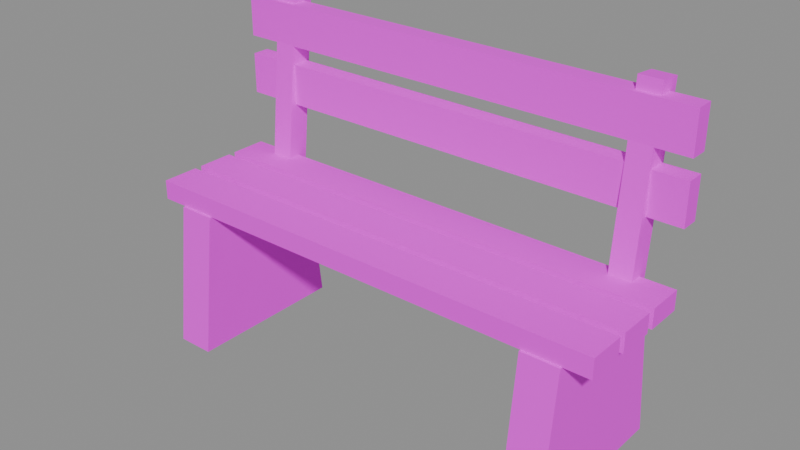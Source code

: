 # Source: bench.blend  (saved by Blender 5.3.31; exported with 4.5.12 LTS)
import bpy
from mathutils import Matrix  # noqa: F401  (used for matrix-valued properties, if any)

bpy.ops.wm.read_factory_settings(use_empty=True)
scene = bpy.context.scene
scene.name = 'Scene'

# ---- images (referenced by path relative to the original .blend; pixels are not part of the script)
import os
ASSET_DIR = os.environ.get("B2B_ASSET_DIR", "")  # directory of the original .blend (textures are referenced by path, not embedded)
HERE = os.path.dirname(os.path.abspath(__file__))  # packed textures are extracted next to this script under _unpacked/

def load_image(name, relpath, width, height, colorspace="sRGB"):
    """Load a texture the original file referenced (path relative to the .blend, or extracted next to this script)."""
    p = next((c for c in (os.path.join(HERE, relpath), os.path.join(ASSET_DIR, relpath)) if relpath and os.path.exists(c)), "")
    if p:
        img = bpy.data.images.load(p, check_existing=True)
        img.name = name
    else:  # same state as the original file: an image datablock whose file is absent (Cycles renders it pink)
        img = bpy.data.images.new(name, width, height)
        img.source = "FILE"
        img.filepath = "//" + (relpath or name)
    img.colorspace_settings.name = colorspace
    return img
img_village_palette_png = load_image('village_palette.png', 'village_palette.png', 1024, 1024, 'sRGB')

# ---- materials (node trees are filled in below, after node groups)
mat_villagepalette = bpy.data.materials.new('VillagePalette')

# ---- material node trees
mat_villagepalette.use_nodes = True; mat_villagepalette.node_tree.nodes.clear()
_N = mat_villagepalette.node_tree.nodes; _L = mat_villagepalette.node_tree.links
n0 = _N.new('ShaderNodeBsdfPrincipled'); n0.name = 'Principled BSDF'; n0.location = (-200, 100)
n0.inputs[2].default_value = 0.9
n0.inputs[10].default_value = 0.005
n1 = _N.new('ShaderNodeOutputMaterial'); n1.name = 'Material Output'; n1.location = (200, 100)
n2 = _N.new('ShaderNodeTexImage'); n2.name = 'Image Texture'; n2.location = (-320, 300)
n2.image = img_village_palette_png
_L.new(n0.outputs[0], n1.inputs[0])
_L.new(n2.outputs[0], n0.inputs[0])
n1.is_active_output = True

# ---- meshes
me_bench = bpy.data.meshes.new('bench')
me_bench.from_pydata([(-2.85, -1.1, -0.3), (-2.35, -1.1, -0.3), (-2.35, 1.1, -0.3), (-2.85, 1.1, -0.3), (-2.85, -0.88, 1.6), (-2.35, -0.88, 1.6), (-2.35, 0.88, 1.6), (-2.85, 0.88, 1.6), (2.35, -1.1, -0.3), (2.85, -1.1, -0.3), (2.85, 1.1, -0.3), (2.35, 1.1, -0.3), (2.35, -0.88, 1.6), (2.85, -0.88, 1.6), (2.85, 0.88, 1.6), (2.35, 0.88, 1.6), (-3.2, -0.85, 1.6), (3.2, -0.85, 1.6), (3.2, -0.35, 1.6), (-3.2, -0.35, 1.6), (-3.2, -0.85, 1.86), (3.2, -0.85, 1.86), (3.2, -0.35, 1.86), (-3.2, -0.35, 1.86), (-3.2, -0.25, 1.6), (3.2, -0.25, 1.6), (3.2, 0.25, 1.6), (-3.2, 0.25, 1.6), (-3.2, -0.25, 1.86), (3.2, -0.25, 1.86), (3.2, 0.25, 1.86), (-3.2, 0.25, 1.86), (-3.2, 0.35, 1.6), (3.2, 0.35, 1.6), (3.2, 0.85, 1.6), (-3.2, 0.85, 1.6), (-3.2, 0.35, 1.86), (3.2, 0.35, 1.86), (3.2, 0.85, 1.86), (-3.2, 0.85, 1.86), (-3.2, 0.83, 2.6), (3.2, 0.83, 2.6), (3.2, 1.07, 2.6), (-3.2, 1.07, 2.6), (-3.2, 0.83, 3.15), (3.2, 0.83, 3.15), (3.2, 1.07, 3.15), (-3.2, 1.07, 3.15), (-3.2, 0.83, 3.4), (3.2, 0.83, 3.4), (3.2, 1.07, 3.4), (-3.2, 1.07, 3.4), (-3.2, 0.83, 3.95), (3.2, 0.83, 3.95), (3.2, 1.07, 3.95), (-3.2, 1.07, 3.95), (-2.45, 0.9493, 1.585), (-2.75, 0.9493, 1.585), (-2.75, 0.6507, 1.615), (-2.45, 0.6507, 1.615), (-2.45, 1.199, 4.085), (-2.75, 1.199, 4.085), (-2.75, 0.9007, 4.115), (-2.45, 0.9007, 4.115), (2.75, 0.9493, 1.585), (2.45, 0.9493, 1.585), (2.45, 0.6507, 1.615), (2.75, 0.6507, 1.615), (2.75, 1.199, 4.085), (2.45, 1.199, 4.085), (2.45, 0.9007, 4.115), (2.75, 0.9007, 4.115)], [], [(0, 3, 2, 1), (4, 5, 6, 7), (0, 1, 5, 4), (1, 2, 6, 5), (2, 3, 7, 6), (3, 0, 4, 7), (8, 11, 10, 9), (12, 13, 14, 15), (8, 9, 13, 12), (9, 10, 14, 13), (10, 11, 15, 14), (11, 8, 12, 15), (16, 19, 18, 17), (20, 21, 22, 23), (16, 17, 21, 20), (17, 18, 22, 21), (18, 19, 23, 22), (19, 16, 20, 23), (24, 27, 26, 25), (28, 29, 30, 31), (24, 25, 29, 28), (25, 26, 30, 29), (26, 27, 31, 30), (27, 24, 28, 31), (32, 35, 34, 33), (36, 37, 38, 39), (32, 33, 37, 36), (33, 34, 38, 37), (34, 35, 39, 38), (35, 32, 36, 39), (40, 43, 42, 41), (44, 45, 46, 47), (40, 41, 45, 44), (41, 42, 46, 45), (42, 43, 47, 46), (43, 40, 44, 47), (48, 51, 50, 49), (52, 53, 54, 55), (48, 49, 53, 52), (49, 50, 54, 53), (50, 51, 55, 54), (51, 48, 52, 55), (56, 59, 58, 57), (60, 61, 62, 63), (56, 57, 61, 60), (57, 58, 62, 61), (58, 59, 63, 62), (59, 56, 60, 63), (64, 67, 66, 65), (68, 69, 70, 71), (64, 65, 69, 68), (65, 66, 70, 69), (66, 67, 71, 70), (67, 64, 68, 71)])
_uv = me_bench.uv_layers.new(name='UVMap')
_uv.uv.foreach_set('vector', [0.2109, 0.42, 0.2109, 0.42, 0.2109, 0.42, 0.2109, 0.42, 0.2109, 0.6, 0.2109, 0.6, 0.2109, 0.6, 0.2109, 0.6, 0.2109, 0.42, 0.2109, 0.42, 0.2109, 0.6, 0.2109, 0.6, 0.2109, 0.42, 0.2109, 0.42, 0.2109, 0.6, 0.2109, 0.6, 0.2109, 0.42, 0.2109, 0.42, 0.2109, 0.6, 0.2109, 0.6, 0.2109, 0.42, 0.2109, 0.42, 0.2109, 0.6, 0.2109, 0.6, 0.2109, 0.42, 0.2109, 0.42, 0.2109, 0.42, 0.2109, 0.42, 0.2109, 0.6, 0.2109, 0.6, 0.2109, 0.6, 0.2109, 0.6, 0.2109, 0.42, 0.2109, 0.42, 0.2109, 0.6, 0.2109, 0.6, 0.2109, 0.42, 0.2109, 0.42, 0.2109, 0.6, 0.2109, 0.6, 0.2109, 0.42, 0.2109, 0.42, 0.2109, 0.6, 0.2109, 0.6, 0.2109, 0.42, 0.2109, 0.42, 0.2109, 0.6, 0.2109, 0.6, 0.1484, 0.3834, 0.1484, 0.3834, 0.1484, 0.3834, 0.1484, 0.3834, 0.1484, 0.5634, 0.1484, 0.5634, 0.1484, 0.5634, 0.1484, 0.5634, 0.1484, 0.3834, 0.1484, 0.3834, 0.1484, 0.5634, 0.1484, 0.5634, 0.1484, 0.3834, 0.1484, 0.3834, 0.1484, 0.5634, 0.1484, 0.5634, 0.1484, 0.3834, 0.1484, 0.3834, 0.1484, 0.5634, 0.1484, 0.5634, 0.1484, 0.3834, 0.1484, 0.3834, 0.1484, 0.5634, 0.1484, 0.5634, 0.1484, 0.4069, 0.1484, 0.4069, 0.1484, 0.4069, 0.1484, 0.4069, 0.1484, 0.5869, 0.1484, 0.5869, 0.1484, 0.5869, 0.1484, 0.5869, 0.1484, 0.4069, 0.1484, 0.4069, 0.1484, 0.5869, 0.1484, 0.5869, 0.1484, 0.4069, 0.1484, 0.4069, 0.1484, 0.5869, 0.1484, 0.5869, 0.1484, 0.4069, 0.1484, 0.4069, 0.1484, 0.5869, 0.1484, 0.5869, 0.1484, 0.4069, 0.1484, 0.4069, 0.1484, 0.5869, 0.1484, 0.5869, 0.1484, 0.462, 0.1484, 0.462, 0.1484, 0.462, 0.1484, 0.462, 0.1484, 0.642, 0.1484, 0.642, 0.1484, 0.642, 0.1484, 0.642, 0.1484, 0.462, 0.1484, 0.462, 0.1484, 0.642, 0.1484, 0.642, 0.1484, 0.462, 0.1484, 0.462, 0.1484, 0.642, 0.1484, 0.642, 0.1484, 0.462, 0.1484, 0.462, 0.1484, 0.642, 0.1484, 0.642, 0.1484, 0.462, 0.1484, 0.462, 0.1484, 0.642, 0.1484, 0.642, 0.1484, 0.442, 0.1484, 0.442, 0.1484, 0.442, 0.1484, 0.442, 0.1484, 0.622, 0.1484, 0.622, 0.1484, 0.622, 0.1484, 0.622, 0.1484, 0.442, 0.1484, 0.442, 0.1484, 0.622, 0.1484, 0.622, 0.1484, 0.442, 0.1484, 0.442, 0.1484, 0.622, 0.1484, 0.622, 0.1484, 0.442, 0.1484, 0.442, 0.1484, 0.622, 0.1484, 0.622, 0.1484, 0.442, 0.1484, 0.442, 0.1484, 0.622, 0.1484, 0.622, 0.1484, 0.3881, 0.1484, 0.3881, 0.1484, 0.3881, 0.1484, 0.3881, 0.1484, 0.5681, 0.1484, 0.5681, 0.1484, 0.5681, 0.1484, 0.5681, 0.1484, 0.3881, 0.1484, 0.3881, 0.1484, 0.5681, 0.1484, 0.5681, 0.1484, 0.3881, 0.1484, 0.3881, 0.1484, 0.5681, 0.1484, 0.5681, 0.1484, 0.3881, 0.1484, 0.3881, 0.1484, 0.5681, 0.1484, 0.5681, 0.1484, 0.3881, 0.1484, 0.3881, 0.1484, 0.5681, 0.1484, 0.5681, 0.1172, 0.42, 0.1172, 0.4221, 0.1172, 0.4221, 0.1172, 0.42, 0.1172, 0.5979, 0.1172, 0.5979, 0.1172, 0.6, 0.1172, 0.6, 0.1172, 0.42, 0.1172, 0.42, 0.1172, 0.5979, 0.1172, 0.5979, 0.1172, 0.42, 0.1172, 0.4221, 0.1172, 0.6, 0.1172, 0.5979, 0.1172, 0.4221, 0.1172, 0.4221, 0.1172, 0.6, 0.1172, 0.6, 0.1172, 0.4221, 0.1172, 0.42, 0.1172, 0.5979, 0.1172, 0.6, 0.1172, 0.42, 0.1172, 0.4221, 0.1172, 0.4221, 0.1172, 0.42, 0.1172, 0.5979, 0.1172, 0.5979, 0.1172, 0.6, 0.1172, 0.6, 0.1172, 0.42, 0.1172, 0.42, 0.1172, 0.5979, 0.1172, 0.5979, 0.1172, 0.42, 0.1172, 0.4221, 0.1172, 0.6, 0.1172, 0.5979, 0.1172, 0.4221, 0.1172, 0.4221, 0.1172, 0.6, 0.1172, 0.6, 0.1172, 0.4221, 0.1172, 0.42, 0.1172, 0.5979, 0.1172, 0.6])
me_bench.materials.append(mat_villagepalette)
me_bench.update()

# ---- objects
ob_bench = bpy.data.objects.new('bench', me_bench)

# ---- transforms, parenting, visibility, modifiers, constraints
ob_bench.location = (0.0, 0.0, 0.0)

# ---- collection membership
scene.collection.objects.link(ob_bench)

# ---- scene / render settings (as saved in the file)
scene.frame_start = 1; scene.frame_end = 250; scene.frame_set(1)
scene.render.engine = 'BLENDER_EEVEE_NEXT'
scene.render.bake_bias = 0.0
scene.render.bake_samples = 0
scene.render.compositor_device = 'GPU'
scene.eevee.use_volume_custom_range = False
scene.eevee.fast_gi_thickness_near = 0.1
scene.eevee.fast_gi_thickness_far = 0.0
scene.eevee.ray_tracing_options.screen_trace_thickness = 0.1
bpy.context.view_layer.update()

# ---- added for rendering (the .blend has no active camera and no usable light): camera, sun + grey world if the file has none
cam_auto = bpy.data.cameras.new('AutoCamera')
cam_auto.lens = 50.0
cam_auto.sensor_width = 36.0
cam_auto.clip_end = 1000.0
ob_auto_camera = bpy.data.objects.new('AutoCamera', cam_auto)
scene.collection.objects.link(ob_auto_camera)
ob_auto_camera.location = (7.50163, -8.95233, 7.90877)
ob_auto_camera.rotation_euler = (1.09748, -7.21219e-08, 0.694738)
scene.camera = ob_auto_camera
light_auto_sun = bpy.data.lights.new('AutoSun', 'SUN')
light_auto_sun.energy = 3.0
light_auto_sun.angle = 0.0523599
ob_auto_sun = bpy.data.objects.new('AutoSun', light_auto_sun)
scene.collection.objects.link(ob_auto_sun)
ob_auto_sun.rotation_euler = (0.872665, 0.174533, 0.523599)
if scene.world is None:
    world_auto = bpy.data.worlds.new('AutoWorld')
    world_auto.color = (0.3, 0.3, 0.3)
    scene.world = world_auto
bpy.context.view_layer.update()
